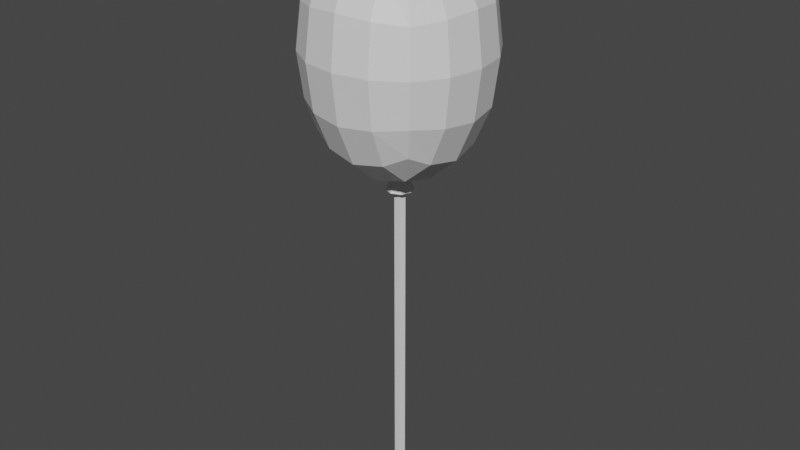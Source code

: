 # Source: original.blend  (saved by Blender 3.5.10; exported with 4.5.12 LTS)
import bpy
from mathutils import Matrix  # noqa: F401  (used for matrix-valued properties, if any)

bpy.ops.wm.read_factory_settings(use_empty=True)
scene = bpy.context.scene
scene.name = 'Scene'

# ---- collections
col_collection = bpy.data.collections.new('Collection'); scene.collection.children.link(col_collection)

# ---- materials (node trees are filled in below, after node groups)
mat_material = bpy.data.materials.new('Material')
mat_material.alpha_threshold = 0.0
mat_material.use_transparent_shadow = False
mat_material.roughness = 0.5
mat_material.line_color = (0.0, 0.0, 0.0, 1.0)

# ---- material node trees
mat_material.use_nodes = True; mat_material.node_tree.nodes.clear()
_N = mat_material.node_tree.nodes; _L = mat_material.node_tree.links
n0 = _N.new('ShaderNodeOutputMaterial'); n0.name = 'Material Output'; n0.location = (300, 300)
n1 = _N.new('ShaderNodeBsdfPrincipled'); n1.name = 'Principled BSDF'; n1.location = (10, 300)
n1.distribution = 'GGX'
n1.subsurface_method = 'RANDOM_WALK_SKIN'
n1.inputs[3].default_value = 1.45
n1.inputs[27].default_value = (0.0, 0.0, 0.0, 1.0)
n1.inputs[28].default_value = 1.0
_L.new(n1.outputs[0], n0.inputs[0])
n0.is_active_output = True

# ---- world
world_world = bpy.data.worlds.new('World'); scene.world = world_world
world_world.use_nodes = True; world_world.node_tree.nodes.clear()
_N = world_world.node_tree.nodes; _L = world_world.node_tree.links
n0 = _N.new('ShaderNodeOutputWorld'); n0.name = 'World Output'; n0.location = (300, 300)
n1 = _N.new('ShaderNodeBackground'); n1.name = 'Background'; n1.location = (10, 300)
n1.inputs[0].default_value = (0.05088, 0.05088, 0.05088, 1.0)
_L.new(n1.outputs[0], n0.inputs[0])
n0.is_active_output = True
world_world.color = (0.05088, 0.05088, 0.05088)
world_world.use_sun_shadow = False
world_world.sun_shadow_jitter_overblur = 0.0

# ---- meshes
me_cylinder = bpy.data.meshes.new('Cylinder')
me_cylinder.from_pydata([(0.0, 1.0, -2.766), (0.0, 1.0, -0.7658), (0.9511, 0.309, -2.766), (0.9511, 0.309, -0.7658), (0.5878, -0.809, -2.766), (0.5878, -0.809, -0.7658), (-0.5878, -0.809, -2.766), (-0.5878, -0.809, -0.7658), (-0.9511, 0.309, -2.766), (-0.9511, 0.309, -0.7658), (9.647, 9.647, 0.4323), (9.647, 9.647, -0.4323), (9.647, -9.647, 0.4323), (9.647, -9.647, -0.4323), (-9.647, 9.647, 0.4323), (-9.647, 9.647, -0.4323), (-9.647, -9.647, 0.4323), (-9.647, -9.647, -0.4323), (-11.05, 5.724, -0.4954), (-11.76, 3.055e-07, -0.527), (-11.05, -5.724, -0.4954), (5.724, 11.05, -0.4954), (1.078e-07, 11.76, -0.527), (-5.724, 11.05, -0.4954), (11.05, 11.05, 0.2565), (11.76, 11.76, 0.0), (11.05, 11.05, -0.2565), (-11.05, -11.05, -0.2565), (-11.76, -11.76, 0.0), (-11.05, -11.05, 0.2565), (11.05, -11.05, 0.2565), (11.76, -11.76, 0.0), (11.05, -11.05, -0.2565), (-11.05, 11.05, 0.2565), (-11.76, 11.76, 0.0), (-11.05, 11.05, -0.2565), (5.724, -11.05, 0.4954), (-3.594e-08, -11.76, 0.527), (-5.724, -11.05, 0.4954), (11.05, 5.724, 0.4954), (11.76, -3.594e-08, 0.527), (11.05, -5.724, 0.4954), (-5.724, -11.05, -0.4954), (-1.797e-08, -11.76, -0.527), (5.724, -11.05, -0.4954), (-11.05, -5.724, 0.4954), (-11.76, 1.258e-07, 0.527), (-11.05, 5.724, 0.4954), (-5.724, 11.05, 0.4954), (3.594e-08, 11.76, 0.527), (5.724, 11.05, 0.4954), (11.05, -5.724, -0.4954), (11.76, -3.594e-08, -0.527), (11.05, 5.724, -0.4954), (6.1, 6.1, 0.6303), (1.078e-07, 6.428, 0.676), (-6.1, 6.1, 0.6303), (6.428, -1.258e-07, 0.676), (-1.258e-07, 1.617e-07, 0.7258), (-6.428, 1.078e-07, 0.676), (6.1, -6.1, 0.6303), (-2.156e-07, -6.428, 0.676), (-6.1, -6.1, 0.6303), (6.1, -14.07, -0.2734), (6.428, -15.09, 0.0), (6.1, -14.07, 0.2734), (-1.977e-07, -15.09, -0.288), (2.516e-07, -16.2, 0.0), (1.797e-07, -15.09, 0.288), (-6.1, -14.07, -0.2734), (-6.428, -15.09, 0.0), (-6.1, -14.07, 0.2734), (-14.07, -6.1, -0.2734), (-15.09, -6.428, 0.0), (-14.07, -6.1, 0.2734), (-15.09, 4.852e-07, -0.288), (-16.2, 1.977e-07, 0.0), (-15.09, -3.594e-08, 0.288), (-14.07, 6.1, -0.2734), (-15.09, 6.428, 0.0), (-14.07, 6.1, 0.2734), (-6.1, 6.1, -0.6303), (-1.438e-07, 6.428, -0.676), (6.1, 6.1, -0.6303), (-6.428, -2.695e-07, -0.676), (0.0, -1.078e-07, -0.7258), (6.428, 1.078e-07, -0.676), (-6.1, -6.1, -0.6303), (2.875e-07, -6.428, -0.676), (6.1, -6.1, -0.6303), (14.07, 6.1, -0.2734), (15.09, 6.428, 0.0), (14.07, 6.1, 0.2734), (15.09, -2.695e-07, -0.288), (16.2, 1.797e-07, 0.0), (15.09, 1.797e-07, 0.288), (14.07, -6.1, -0.2734), (15.09, -6.428, 0.0), (14.07, -6.1, 0.2734), (-6.1, 14.07, -0.2734), (-6.428, 15.09, 0.0), (-6.1, 14.07, 0.2734), (4.133e-07, 15.09, -0.288), (2.516e-07, 16.2, 0.0), (-1.078e-07, 15.09, 0.288), (6.1, 14.07, -0.2734), (6.428, 15.09, 0.0), (6.1, 14.07, 0.2734), (0.0, 2.509, -0.7981), (1.774, 1.774, -0.7981), (0.0, 0.0, -0.6378), (-1.774, 1.774, -0.7981), (-2.509, 0.0, -0.7981), (-1.774, -1.774, -0.7981), (0.0, -2.509, -0.7981), (1.774, -1.774, -0.7981), (2.509, 0.0, -0.7981)], [], [(0, 1, 3, 2), (2, 3, 5, 4), (4, 5, 7, 6), (3, 1, 9, 7, 5), (6, 7, 9, 8), (8, 9, 1, 0), (0, 2, 4, 6, 8), (54, 55, 58, 57), (55, 56, 59, 58), (57, 58, 61, 60), (58, 59, 62, 61), (10, 50, 54, 39), (50, 49, 55, 54), (49, 48, 56, 55), (48, 14, 47, 56), (56, 47, 46, 59), (59, 46, 45, 62), (62, 45, 16, 38), (61, 62, 38, 37), (60, 61, 37, 36), (41, 60, 36, 12), (40, 57, 60, 41), (39, 54, 57, 40), (63, 64, 67, 66), (64, 65, 68, 67), (66, 67, 70, 69), (67, 68, 71, 70), (13, 32, 63, 44), (32, 31, 64, 63), (31, 30, 65, 64), (30, 12, 36, 65), (65, 36, 37, 68), (68, 37, 38, 71), (71, 38, 16, 29), (70, 71, 29, 28), (69, 70, 28, 27), (42, 69, 27, 17), (43, 66, 69, 42), (44, 63, 66, 43), (72, 73, 76, 75), (73, 74, 77, 76), (75, 76, 79, 78), (76, 77, 80, 79), (17, 27, 72, 20), (27, 28, 73, 72), (28, 29, 74, 73), (29, 16, 45, 74), (74, 45, 46, 77), (77, 46, 47, 80), (80, 47, 14, 33), (79, 80, 33, 34), (78, 79, 34, 35), (18, 78, 35, 15), (19, 75, 78, 18), (20, 72, 75, 19), (81, 82, 85, 84), (82, 83, 86, 85), (84, 85, 88, 87), (85, 86, 89, 88), (15, 23, 81, 18), (23, 22, 82, 81), (22, 21, 83, 82), (21, 11, 53, 83), (83, 53, 52, 86), (86, 52, 51, 89), (89, 51, 13, 44), (88, 89, 44, 43), (87, 88, 43, 42), (20, 87, 42, 17), (19, 84, 87, 20), (18, 81, 84, 19), (90, 91, 94, 93), (91, 92, 95, 94), (93, 94, 97, 96), (94, 95, 98, 97), (11, 26, 90, 53), (26, 25, 91, 90), (25, 24, 92, 91), (24, 10, 39, 92), (92, 39, 40, 95), (95, 40, 41, 98), (98, 41, 12, 30), (97, 98, 30, 31), (96, 97, 31, 32), (51, 96, 32, 13), (52, 93, 96, 51), (53, 90, 93, 52), (99, 100, 103, 102), (100, 101, 104, 103), (102, 103, 106, 105), (103, 104, 107, 106), (15, 35, 99, 23), (35, 34, 100, 99), (34, 33, 101, 100), (33, 14, 48, 101), (101, 48, 49, 104), (104, 49, 50, 107), (107, 50, 10, 24), (106, 107, 24, 25), (105, 106, 25, 26), (21, 105, 26, 11), (22, 102, 105, 21), (23, 99, 102, 22), (108, 109, 116, 115, 114, 113, 112, 111), (108, 110, 109), (111, 110, 108), (112, 110, 111), (113, 110, 112), (114, 110, 113), (115, 110, 114), (116, 110, 115), (109, 110, 116)])
_uv = me_cylinder.uv_layers.new(name='UVMap')
_uv.uv.foreach_set('vector', [1.0, 0.5, 1.0, 1.0, 0.8, 1.0, 0.8, 0.5, 0.8, 0.5, 0.8, 1.0, 0.6, 1.0, 0.6, 0.5, 0.6, 0.5, 0.6, 1.0, 0.4, 1.0, 0.4, 0.5, 0.4783, 0.3242, 0.25, 0.49, 0.02175, 0.3242, 0.1089, 0.05584, 0.3911, 0.05584, 0.4, 0.5, 0.4, 1.0, 0.2, 1.0, 0.2, 0.5, 0.2, 0.5, 0.2, 1.0, 2.98e-08, 1.0, 2.98e-08, 0.5, 0.75, 0.49, 0.9783, 0.3242, 0.8911, 0.05584, 0.6089, 0.05584, 0.5217, 0.3242, 0.6875, 0.5625, 0.75, 0.5625, 0.75, 0.625, 0.6875, 0.625, 0.75, 0.5625, 0.8125, 0.5625, 0.8125, 0.625, 0.75, 0.625, 0.6875, 0.625, 0.75, 0.625, 0.75, 0.6875, 0.6875, 0.6875, 0.75, 0.625, 0.8125, 0.625, 0.8125, 0.6875, 0.75, 0.6875, 0.625, 0.5, 0.6875, 0.5, 0.6875, 0.5625, 0.625, 0.5625, 0.6875, 0.5, 0.75, 0.5, 0.75, 0.5625, 0.6875, 0.5625, 0.75, 0.5, 0.8125, 0.5, 0.8125, 0.5625, 0.75, 0.5625, 0.8125, 0.5, 0.875, 0.5, 0.875, 0.5625, 0.8125, 0.5625, 0.8125, 0.5625, 0.875, 0.5625, 0.875, 0.625, 0.8125, 0.625, 0.8125, 0.625, 0.875, 0.625, 0.875, 0.6875, 0.8125, 0.6875, 0.8125, 0.6875, 0.875, 0.6875, 0.875, 0.75, 0.8125, 0.75, 0.75, 0.6875, 0.8125, 0.6875, 0.8125, 0.75, 0.75, 0.75, 0.6875, 0.6875, 0.75, 0.6875, 0.75, 0.75, 0.6875, 0.75, 0.625, 0.6875, 0.6875, 0.6875, 0.6875, 0.75, 0.625, 0.75, 0.625, 0.625, 0.6875, 0.625, 0.6875, 0.6875, 0.625, 0.6875, 0.625, 0.5625, 0.6875, 0.5625, 0.6875, 0.625, 0.625, 0.625, 0.4375, 0.8125, 0.5, 0.8125, 0.5, 0.875, 0.4375, 0.875, 0.5, 0.8125, 0.5625, 0.8125, 0.5625, 0.875, 0.5, 0.875, 0.4375, 0.875, 0.5, 0.875, 0.5, 0.9375, 0.4375, 0.9375, 0.5, 0.875, 0.5625, 0.875, 0.5625, 0.9375, 0.5, 0.9375, 0.375, 0.75, 0.4375, 0.75, 0.4375, 0.8125, 0.375, 0.8125, 0.4375, 0.75, 0.5, 0.75, 0.5, 0.8125, 0.4375, 0.8125, 0.5, 0.75, 0.5625, 0.75, 0.5625, 0.8125, 0.5, 0.8125, 0.5625, 0.75, 0.625, 0.75, 0.625, 0.8125, 0.5625, 0.8125, 0.5625, 0.8125, 0.625, 0.8125, 0.625, 0.875, 0.5625, 0.875, 0.5625, 0.875, 0.625, 0.875, 0.625, 0.9375, 0.5625, 0.9375, 0.5625, 0.9375, 0.625, 0.9375, 0.625, 1.0, 0.5625, 1.0, 0.5, 0.9375, 0.5625, 0.9375, 0.5625, 1.0, 0.5, 1.0, 0.4375, 0.9375, 0.5, 0.9375, 0.5, 1.0, 0.4375, 1.0, 0.375, 0.9375, 0.4375, 0.9375, 0.4375, 1.0, 0.375, 1.0, 0.375, 0.875, 0.4375, 0.875, 0.4375, 0.9375, 0.375, 0.9375, 0.375, 0.8125, 0.4375, 0.8125, 0.4375, 0.875, 0.375, 0.875, 0.4375, 0.0625, 0.5, 0.0625, 0.5, 0.125, 0.4375, 0.125, 0.5, 0.0625, 0.5625, 0.0625, 0.5625, 0.125, 0.5, 0.125, 0.4375, 0.125, 0.5, 0.125, 0.5, 0.1875, 0.4375, 0.1875, 0.5, 0.125, 0.5625, 0.125, 0.5625, 0.1875, 0.5, 0.1875, 0.375, 0.0, 0.4375, 0.0, 0.4375, 0.0625, 0.375, 0.0625, 0.4375, 0.0, 0.5, 0.0, 0.5, 0.0625, 0.4375, 0.0625, 0.5, 0.0, 0.5625, 0.0, 0.5625, 0.0625, 0.5, 0.0625, 0.5625, 0.0, 0.625, 0.0, 0.625, 0.0625, 0.5625, 0.0625, 0.5625, 0.0625, 0.625, 0.0625, 0.625, 0.125, 0.5625, 0.125, 0.5625, 0.125, 0.625, 0.125, 0.625, 0.1875, 0.5625, 0.1875, 0.5625, 0.1875, 0.625, 0.1875, 0.625, 0.25, 0.5625, 0.25, 0.5, 0.1875, 0.5625, 0.1875, 0.5625, 0.25, 0.5, 0.25, 0.4375, 0.1875, 0.5, 0.1875, 0.5, 0.25, 0.4375, 0.25, 0.375, 0.1875, 0.4375, 0.1875, 0.4375, 0.25, 0.375, 0.25, 0.375, 0.125, 0.4375, 0.125, 0.4375, 0.1875, 0.375, 0.1875, 0.375, 0.0625, 0.4375, 0.0625, 0.4375, 0.125, 0.375, 0.125, 0.1875, 0.5625, 0.25, 0.5625, 0.25, 0.625, 0.1875, 0.625, 0.25, 0.5625, 0.3125, 0.5625, 0.3125, 0.625, 0.25, 0.625, 0.1875, 0.625, 0.25, 0.625, 0.25, 0.6875, 0.1875, 0.6875, 0.25, 0.625, 0.3125, 0.625, 0.3125, 0.6875, 0.25, 0.6875, 0.125, 0.5, 0.1875, 0.5, 0.1875, 0.5625, 0.125, 0.5625, 0.1875, 0.5, 0.25, 0.5, 0.25, 0.5625, 0.1875, 0.5625, 0.25, 0.5, 0.3125, 0.5, 0.3125, 0.5625, 0.25, 0.5625, 0.3125, 0.5, 0.375, 0.5, 0.375, 0.5625, 0.3125, 0.5625, 0.3125, 0.5625, 0.375, 0.5625, 0.375, 0.625, 0.3125, 0.625, 0.3125, 0.625, 0.375, 0.625, 0.375, 0.6875, 0.3125, 0.6875, 0.3125, 0.6875, 0.375, 0.6875, 0.375, 0.75, 0.3125, 0.75, 0.25, 0.6875, 0.3125, 0.6875, 0.3125, 0.75, 0.25, 0.75, 0.1875, 0.6875, 0.25, 0.6875, 0.25, 0.75, 0.1875, 0.75, 0.125, 0.6875, 0.1875, 0.6875, 0.1875, 0.75, 0.125, 0.75, 0.125, 0.625, 0.1875, 0.625, 0.1875, 0.6875, 0.125, 0.6875, 0.125, 0.5625, 0.1875, 0.5625, 0.1875, 0.625, 0.125, 0.625, 0.4375, 0.5625, 0.5, 0.5625, 0.5, 0.625, 0.4375, 0.625, 0.5, 0.5625, 0.5625, 0.5625, 0.5625, 0.625, 0.5, 0.625, 0.4375, 0.625, 0.5, 0.625, 0.5, 0.6875, 0.4375, 0.6875, 0.5, 0.625, 0.5625, 0.625, 0.5625, 0.6875, 0.5, 0.6875, 0.375, 0.5, 0.4375, 0.5, 0.4375, 0.5625, 0.375, 0.5625, 0.4375, 0.5, 0.5, 0.5, 0.5, 0.5625, 0.4375, 0.5625, 0.5, 0.5, 0.5625, 0.5, 0.5625, 0.5625, 0.5, 0.5625, 0.5625, 0.5, 0.625, 0.5, 0.625, 0.5625, 0.5625, 0.5625, 0.5625, 0.5625, 0.625, 0.5625, 0.625, 0.625, 0.5625, 0.625, 0.5625, 0.625, 0.625, 0.625, 0.625, 0.6875, 0.5625, 0.6875, 0.5625, 0.6875, 0.625, 0.6875, 0.625, 0.75, 0.5625, 0.75, 0.5, 0.6875, 0.5625, 0.6875, 0.5625, 0.75, 0.5, 0.75, 0.4375, 0.6875, 0.5, 0.6875, 0.5, 0.75, 0.4375, 0.75, 0.375, 0.6875, 0.4375, 0.6875, 0.4375, 0.75, 0.375, 0.75, 0.375, 0.625, 0.4375, 0.625, 0.4375, 0.6875, 0.375, 0.6875, 0.375, 0.5625, 0.4375, 0.5625, 0.4375, 0.625, 0.375, 0.625, 0.4375, 0.3125, 0.5, 0.3125, 0.5, 0.375, 0.4375, 0.375, 0.5, 0.3125, 0.5625, 0.3125, 0.5625, 0.375, 0.5, 0.375, 0.4375, 0.375, 0.5, 0.375, 0.5, 0.4375, 0.4375, 0.4375, 0.5, 0.375, 0.5625, 0.375, 0.5625, 0.4375, 0.5, 0.4375, 0.375, 0.25, 0.4375, 0.25, 0.4375, 0.3125, 0.375, 0.3125, 0.4375, 0.25, 0.5, 0.25, 0.5, 0.3125, 0.4375, 0.3125, 0.5, 0.25, 0.5625, 0.25, 0.5625, 0.3125, 0.5, 0.3125, 0.5625, 0.25, 0.625, 0.25, 0.625, 0.3125, 0.5625, 0.3125, 0.5625, 0.3125, 0.625, 0.3125, 0.625, 0.375, 0.5625, 0.375, 0.5625, 0.375, 0.625, 0.375, 0.625, 0.4375, 0.5625, 0.4375, 0.5625, 0.4375, 0.625, 0.4375, 0.625, 0.5, 0.5625, 0.5, 0.5, 0.4375, 0.5625, 0.4375, 0.5625, 0.5, 0.5, 0.5, 0.4375, 0.4375, 0.5, 0.4375, 0.5, 0.5, 0.4375, 0.5, 0.375, 0.4375, 0.4375, 0.4375, 0.4375, 0.5, 0.375, 0.5, 0.375, 0.375, 0.4375, 0.375, 0.4375, 0.4375, 0.375, 0.4375, 0.375, 0.3125, 0.4375, 0.3125, 0.4375, 0.375, 0.375, 0.375, 0.75, 0.49, 0.9197, 0.4197, 0.99, 0.25, 0.9197, 0.08029, 0.75, 0.01, 0.5803, 0.08029, 0.51, 0.25, 0.5803, 0.4197, 0.25, 0.49, 0.25, 0.25, 0.4197, 0.4197, 0.08029, 0.4197, 0.25, 0.25, 0.25, 0.49, 0.01, 0.25, 0.25, 0.25, 0.08029, 0.4197, 0.08029, 0.08029, 0.25, 0.25, 0.01, 0.25, 0.25, 0.01, 0.25, 0.25, 0.08029, 0.08029, 0.4197, 0.08029, 0.25, 0.25, 0.25, 0.01, 0.49, 0.25, 0.25, 0.25, 0.4197, 0.08029, 0.4197, 0.4197, 0.25, 0.25, 0.49, 0.25])
me_cylinder.materials.append(mat_material)
me_cylinder.update()

# ---- objects
ob_cylinder = bpy.data.objects.new('Cylinder', me_cylinder)

# ---- transforms, parenting, visibility, modifiers, constraints
ob_cylinder.location = (0.0, 0.0, 1.108)
ob_cylinder.scale = (0.01279, 0.01279, 0.4005)

# ---- collection membership
col_collection.objects.link(ob_cylinder)

# ---- scene / render settings (as saved in the file)
scene.frame_start = 1; scene.frame_end = 250; scene.frame_set(1)
scene.render.engine = 'BLENDER_EEVEE_NEXT'
scene.cycles.sampling_pattern = 'TABULATED_SOBOL'
scene.view_settings.view_transform = 'Filmic'
bpy.context.view_layer.update()

# ---- added for rendering (the .blend has no active camera and no usable light): camera, sun
cam_auto = bpy.data.cameras.new('AutoCamera')
cam_auto.lens = 50.0
cam_auto.sensor_width = 36.0
cam_auto.clip_end = 1000.0
ob_auto_camera = bpy.data.objects.new('AutoCamera', cam_auto)
scene.collection.objects.link(ob_auto_camera)
ob_auto_camera.location = (1.40276, -1.68332, 1.82137)
ob_auto_camera.rotation_euler = (1.09748, -7.21219e-08, 0.694738)
scene.camera = ob_auto_camera
light_auto_sun = bpy.data.lights.new('AutoSun', 'SUN')
light_auto_sun.energy = 3.0
light_auto_sun.angle = 0.0523599
ob_auto_sun = bpy.data.objects.new('AutoSun', light_auto_sun)
scene.collection.objects.link(ob_auto_sun)
ob_auto_sun.rotation_euler = (0.872665, 0.174533, 0.523599)
bpy.context.view_layer.update()
